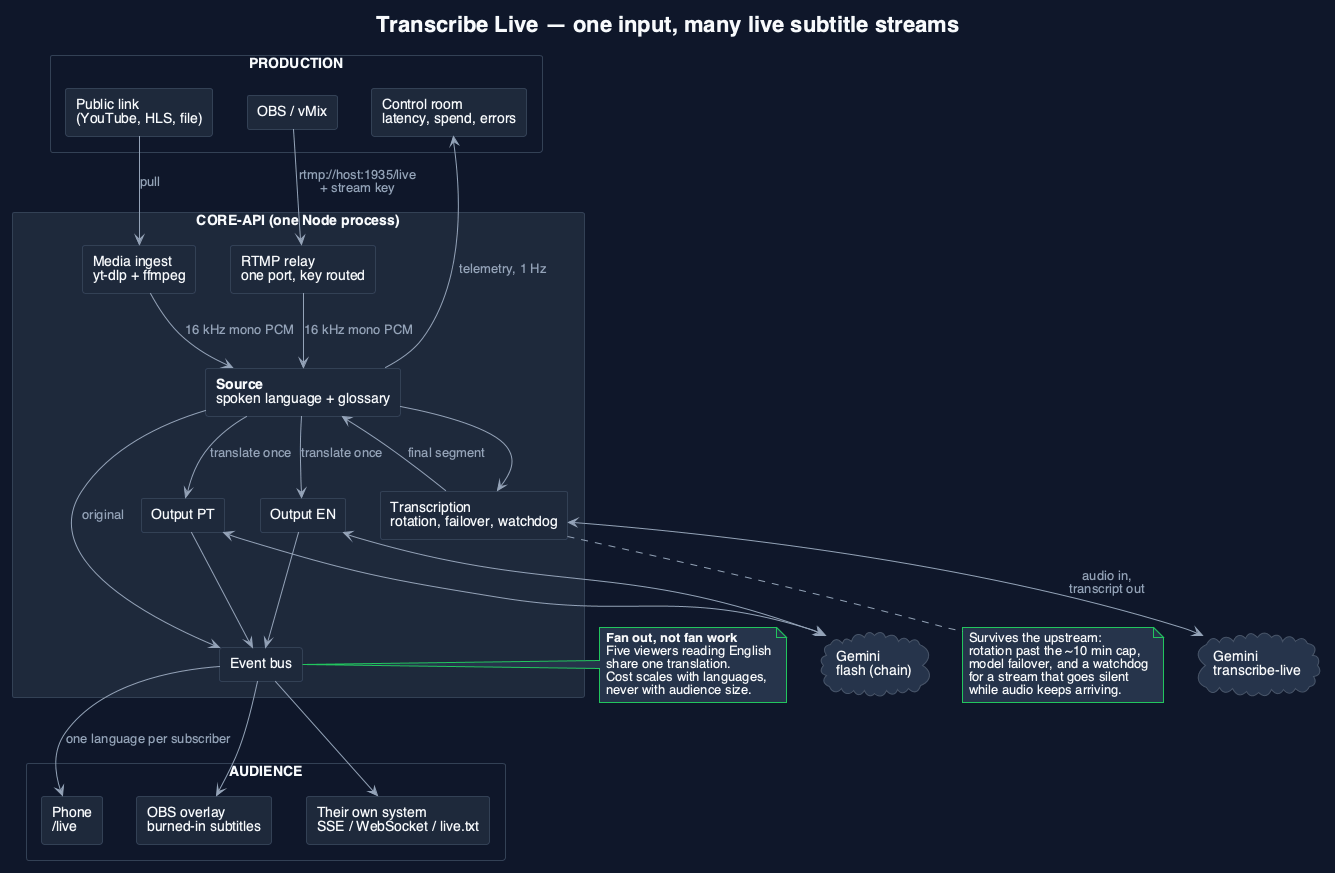

The diagram above was rendered by PlantUML. Its source (embedded in the PNG):
@startuml architecture
!theme plain
skinparam backgroundColor #0F172A
skinparam defaultFontName Helvetica
skinparam defaultFontColor #F8FAFC
skinparam ArrowColor #94A3B8
skinparam ArrowFontColor #94A3B8
skinparam rectangle {
  BackgroundColor #1E293B
  BorderColor #334155
  FontColor #F8FAFC
}
skinparam database {
  BackgroundColor #1E293B
  BorderColor #334155
  FontColor #F8FAFC
}
skinparam cloud {
  BackgroundColor #26344B
  BorderColor #475569
  FontColor #F8FAFC
}
skinparam note {
  BackgroundColor #26344B
  BorderColor #22C55E
  FontColor #F8FAFC
}

title Transcribe Live — one input, many live subtitle streams

rectangle "PRODUCTION" as prod #0F172A {
  rectangle "OBS / vMix" as obs
  rectangle "Public link\n(YouTube, HLS, file)" as url
  rectangle "Control room\nlatency, spend, errors" as control
}

rectangle "CORE-API (one Node process)" as api {
  rectangle "RTMP relay\none port, key routed" as rtmp
  rectangle "Media ingest\nyt-dlp + ffmpeg" as ingest
  rectangle "**Source**\nspoken language + glossary" as source
  rectangle "Transcription\nrotation, failover, watchdog" as asr
  rectangle "Output EN" as outEn
  rectangle "Output PT" as outPt
  rectangle "Event bus" as bus
}

cloud "Gemini\ntranscribe-live" as gemini
cloud "Gemini\nflash (chain)" as flash

rectangle "AUDIENCE" as room #0F172A {
  rectangle "Phone\n/live" as phone
  rectangle "OBS overlay\nburned-in subtitles" as overlay
  rectangle "Their own system\nSSE / WebSocket / live.txt" as third
}

obs --> rtmp : "rtmp://host:1935/live\n+ stream key"
url --> ingest : pull
rtmp --> source : "16 kHz mono PCM"
ingest --> source : "16 kHz mono PCM"

source --> asr
asr <--> gemini : "audio in,\ntranscript out"
asr --> source : final segment

source --> outEn : translate once
source --> outPt : translate once
outEn <--> flash
outPt <--> flash

outEn --> bus
outPt --> bus
source --> bus : original

bus --> phone : "one language per subscriber"
bus --> overlay
bus --> third
source --> control : "telemetry, 1 Hz"

note right of bus
  **Fan out, not fan work**
  Five viewers reading English
  share one translation.
  Cost scales with languages,
  never with audience size.
end note

note bottom of asr
  Survives the upstream:
  rotation past the ~10 min cap,
  model failover, and a watchdog
  for a stream that goes silent
  while audio keeps arriving.
end note

@enduml